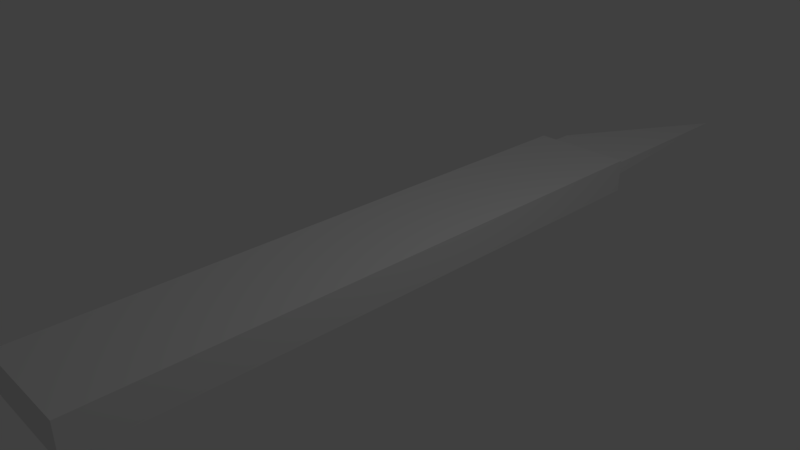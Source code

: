 # Source: scalpel.blend  (saved by Blender 2.79.0; exported with 4.5.12 LTS)
import bpy
from mathutils import Matrix  # noqa: F401  (used for matrix-valued properties, if any)

bpy.ops.wm.read_factory_settings(use_empty=True)
scene = bpy.context.scene
scene.name = 'Scene'

# ---- collections
col_collection_1 = bpy.data.collections.new('Collection 1'); scene.collection.children.link(col_collection_1)

# ---- materials (node trees are filled in below, after node groups)
mat_material = bpy.data.materials.new('Material')
mat_material.alpha_threshold = 0.0
mat_material.use_transparent_shadow = False
mat_material.roughness = 0.5
mat_material.line_color = (0.0, 0.0, 0.0, 1.0)

# ---- material node trees

# ---- world
world_world = bpy.data.worlds.new('World'); scene.world = world_world
world_world.color = (0.05088, 0.05088, 0.05088)
world_world.use_sun_shadow = False
world_world.sun_shadow_jitter_overblur = 0.0
world_world.cycles.sampling_method = 'MANUAL'

# ---- cameras
cam_camera = bpy.data.cameras.new('Camera')
cam_camera.clip_end = 100.0
cam_camera.lens = 35.0
cam_camera.sensor_width = 32.0
cam_camera.sensor_height = 18.0
cam_camera.ortho_scale = 7.314
cam_camera.dof.focus_distance = 0.0
cam_camera.dof.aperture_fstop = 128.0

# ---- lights
light_lamp = bpy.data.lights.new('Lamp', 'POINT')
light_lamp.transmission_factor = 0.0
light_lamp.cutoff_distance = 30.0
light_lamp.energy = 100.0
light_lamp.shadow_buffer_clip_start = 1.001
light_lamp.shadow_soft_size = 0.1
light_lamp.shadow_maximum_resolution = 0.006
light_lamp.use_absolute_resolution = True

# ---- meshes
me_cube_001 = bpy.data.meshes.new('Cube.001')
me_cube_001.from_pydata([(-1.0, -1.0, -1.0), (-1.0, -1.0, 1.0), (1.0, -1.0, -1.0), (1.0, -1.0, 1.0), (1.0, 1.0, 1.0), (-1.0, -0.1274, 1.0)], [], [(2, 4, 3), (2, 3, 1, 0), (4, 5, 1, 3), (4, 2, 0, 5), (1, 5, 0)])
me_cube_001.use_remesh_preserve_volume = False
me_cube_001.use_remesh_preserve_attributes = False
me_cube_001.use_mirror_vertex_groups = False
me_cube_001.update()
me_cube = bpy.data.meshes.new('Cube')
me_cube.from_pydata([(1.0, 1.0, -1.0), (1.0, -1.0, -1.0), (-1.0, -1.0, -1.0), (-1.0, 1.0, -1.0), (1.0, 1.0, 1.0), (1.0, -1.0, 1.0), (-1.0, -1.0, 1.0), (-1.0, 1.0, 1.0)], [], [(0, 1, 2, 3), (4, 7, 6, 5), (0, 4, 5, 1), (1, 5, 6, 2), (2, 6, 7, 3), (4, 0, 3, 7)])
me_cube.materials.append(mat_material)
me_cube.use_remesh_preserve_volume = False
me_cube.use_remesh_preserve_attributes = False
me_cube.use_mirror_vertex_groups = False
me_cube.update()

# ---- objects
ob_blade = bpy.data.objects.new('Blade', me_cube_001)
ob_handle = bpy.data.objects.new('Handle', me_cube)
ob_lamp = bpy.data.objects.new('Lamp', light_lamp)
ob_camera = bpy.data.objects.new('Camera', cam_camera)

# ---- transforms, parenting, visibility, modifiers, constraints
ob_blade.location = (0.0, 5.26, 9.537e-07)
ob_blade.scale = (0.65, 2.0, 0.15)
ob_blade.lineart.crease_threshold = 0.0
ob_handle.location = (0.0, 0.0, 0.0)
ob_handle.scale = (0.75, 4.5, 0.25)
ob_handle.lock_rotations_4d = False
ob_handle.empty_display_type = 'ARROWS'
ob_handle.lineart.crease_threshold = 0.0
ob_lamp.location = (4.076, 1.005, 5.904)
ob_lamp.rotation_euler = (0.6503, 0.05522, 1.866)
ob_lamp.lock_rotations_4d = False
ob_lamp.empty_display_type = 'ARROWS'
ob_lamp.color = (0.0, 0.0, 0.0, 0.0)
ob_lamp.lineart.crease_threshold = 0.0
ob_camera.location = (7.481, -6.508, 5.344)
ob_camera.rotation_euler = (1.109, 0.0, 0.8149)
ob_camera.lock_rotations_4d = False
ob_camera.empty_display_type = 'ARROWS'
ob_camera.color = (0.0, 0.0, 0.0, 0.0)
ob_camera.display_type = 'WIRE'
ob_camera.lineart.crease_threshold = 0.0

# ---- collection membership
col_collection_1.objects.link(ob_blade)
col_collection_1.objects.link(ob_handle)
col_collection_1.objects.link(ob_lamp)
col_collection_1.objects.link(ob_camera)

# ---- scene / render settings (as saved in the file)
scene.camera = ob_camera
scene.frame_start = 1; scene.frame_end = 250; scene.frame_set(81)
scene.render.engine = 'BLENDER_EEVEE_NEXT'
scene.render.resolution_percentage = 50
scene.render.dither_intensity = 0.0
scene.cycles.use_denoising = False
scene.cycles.samples = 128
scene.cycles.sampling_pattern = 'TABULATED_SOBOL'
scene.cycles.use_adaptive_sampling = False
scene.cycles.use_light_tree = False
scene.cycles.blur_glossy = 0.0
scene.cycles.sample_clamp_indirect = 0.0
scene.view_settings.view_transform = 'Standard'
bpy.context.view_layer.update()
